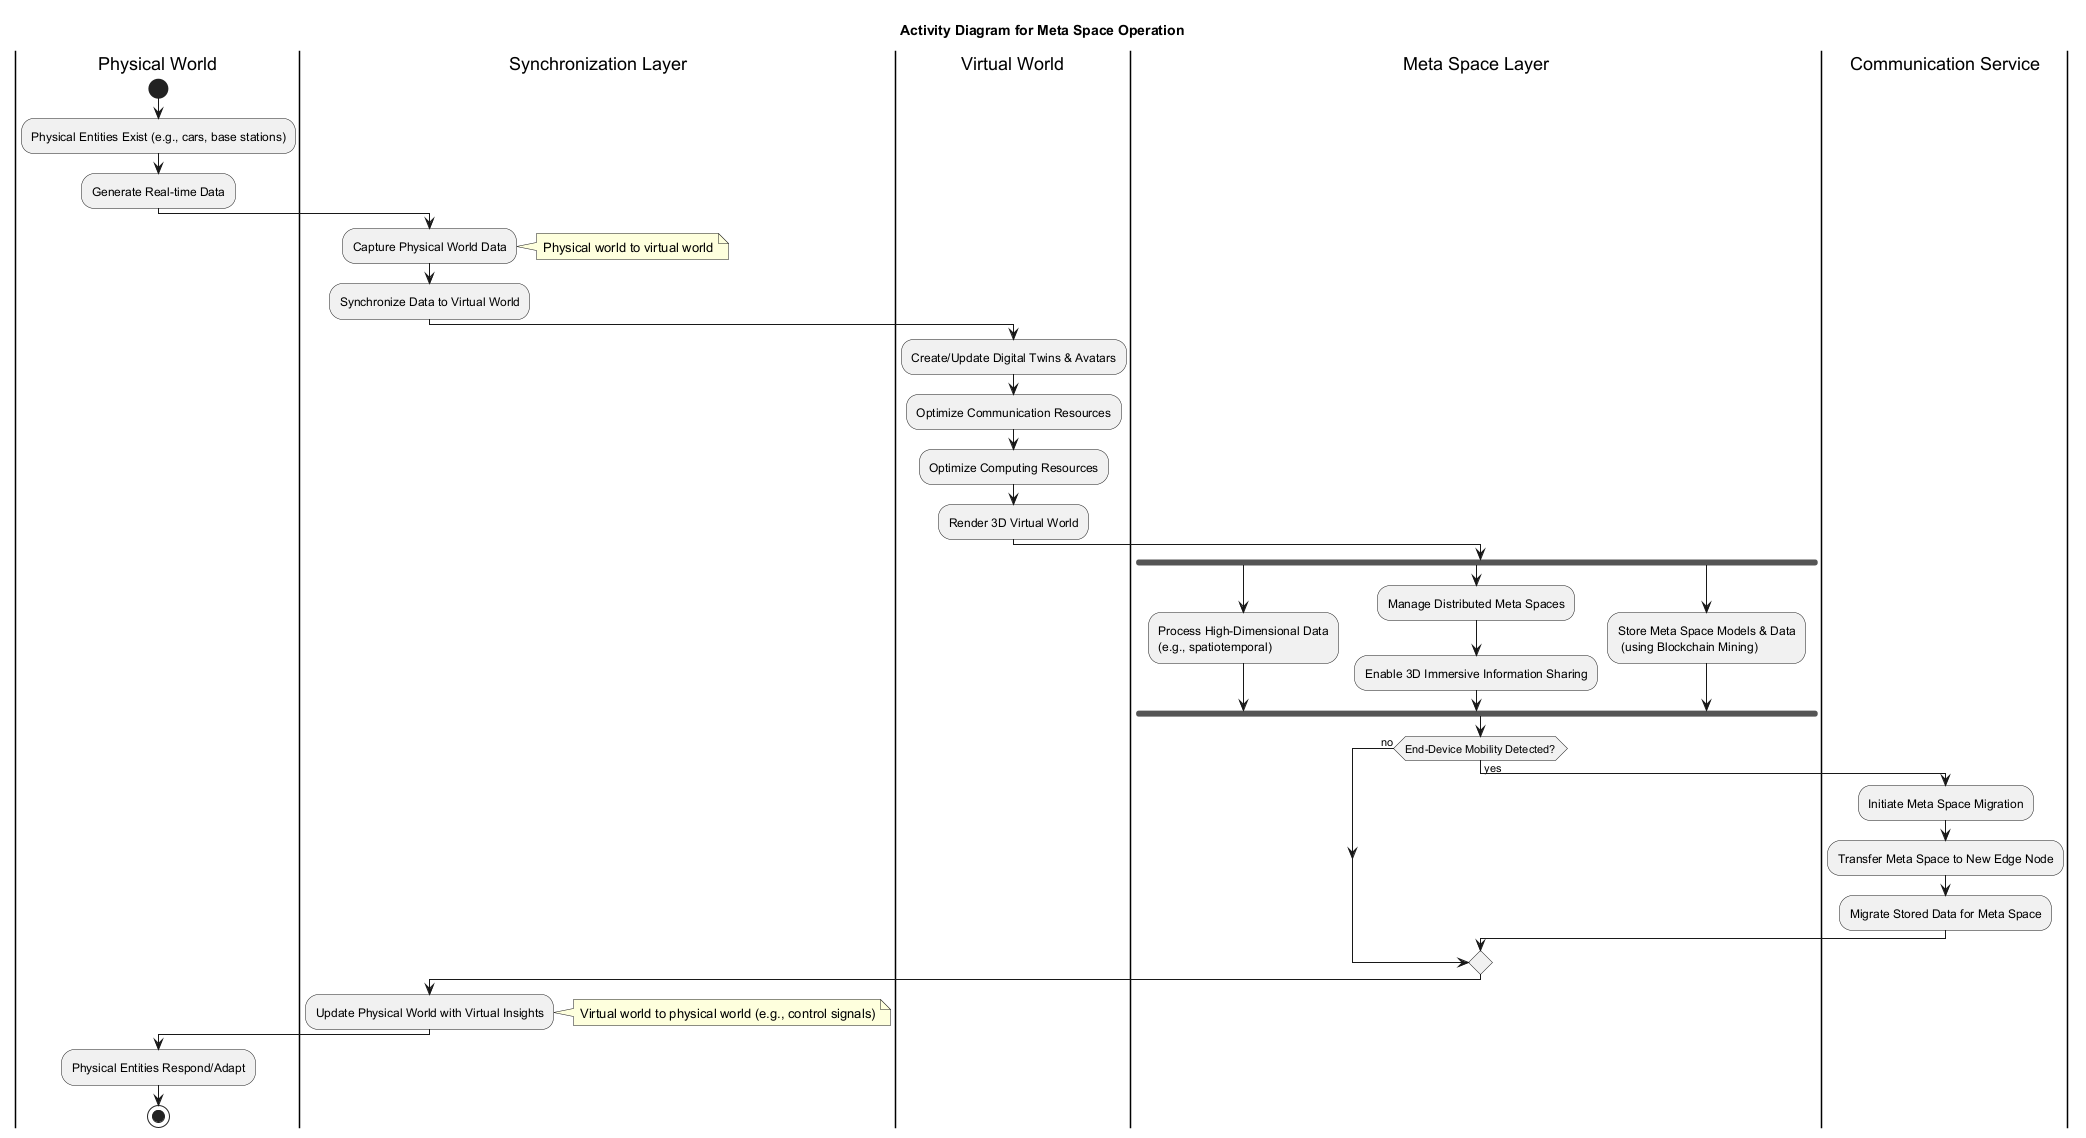

The diagram above was rendered by PlantUML. Its source (embedded in the PNG):
@startuml
title Activity Diagram for Meta Space Operation

|Physical World|
start
:Physical Entities Exist (e.g., cars, base stations);
:Generate Real-time Data;

|Synchronization Layer|
:Capture Physical World Data;
note right: Physical world to virtual world
:Synchronize Data to Virtual World;

|Virtual World|
:Create/Update Digital Twins & Avatars;
:Optimize Communication Resources;
:Optimize Computing Resources;
:Render 3D Virtual World;

|Meta Space Layer|
fork
  :Process High-Dimensional Data\n(e.g., spatiotemporal);
fork again
  :Manage Distributed Meta Spaces;
  :Enable 3D Immersive Information Sharing;
fork again
  :Store Meta Space Models & Data\n (using Blockchain Mining);
end fork

if (End-Device Mobility Detected?) then (yes)
  |Communication Service|
  :Initiate Meta Space Migration;
  :Transfer Meta Space to New Edge Node;
  :Migrate Stored Data for Meta Space;
else (no)
endif

|Synchronization Layer|
:Update Physical World with Virtual Insights;
note right: Virtual world to physical world (e.g., control signals)

|Physical World|
:Physical Entities Respond/Adapt;
stop

@enduml